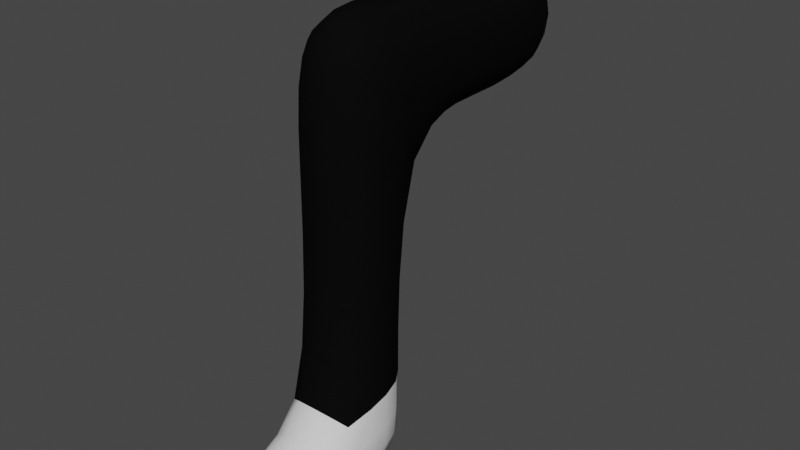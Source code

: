 # Source: Cames1.blend  (saved by Blender 3.6.13; exported with 4.5.12 LTS)
import bpy
from mathutils import Matrix  # noqa: F401  (used for matrix-valued properties, if any)

bpy.ops.wm.read_factory_settings(use_empty=True)
scene = bpy.context.scene
scene.name = 'Scene'

# ---- collections
col_collection = bpy.data.collections.new('Collection'); scene.collection.children.link(col_collection)

# ---- materials (node trees are filled in below, after node groups)
mat_cama = bpy.data.materials.new('Cama')
mat_cama.use_transparent_shadow = False
mat_sabata = bpy.data.materials.new('Sabata')
mat_sabata.use_transparent_shadow = False
mat_cama2 = bpy.data.materials.new('Cama2')
mat_cama2.use_transparent_shadow = False
mat_cama3 = bpy.data.materials.new('Cama3')
mat_cama3.use_transparent_shadow = False
mat_cama4 = bpy.data.materials.new('Cama4')
mat_cama4.use_transparent_shadow = False
mat_sabata2 = bpy.data.materials.new('Sabata2')
mat_sabata2.use_transparent_shadow = False
mat_sabata3 = bpy.data.materials.new('Sabata3')
mat_sabata3.use_transparent_shadow = False
mat_sabata4 = bpy.data.materials.new('Sabata4')
mat_sabata4.use_transparent_shadow = False

# ---- material node trees
mat_cama.use_nodes = True; mat_cama.node_tree.nodes.clear()
_N = mat_cama.node_tree.nodes; _L = mat_cama.node_tree.links
n0 = _N.new('ShaderNodeBsdfPrincipled'); n0.name = 'BSDF Principista'; n0.location = (10, 300)
n0.distribution = 'GGX'
n0.subsurface_method = 'RANDOM_WALK_SKIN'
n0.inputs[0].default_value = (0.0, 0.002621, 0.06998, 1.0)
n0.inputs[2].default_value = 0.9252
n0.inputs[3].default_value = 1.45
n0.inputs[13].default_value = 0.01969
n0.inputs[27].default_value = (0.0, 0.0, 0.0, 1.0)
n0.inputs[28].default_value = 1.0
n1 = _N.new('ShaderNodeOutputMaterial'); n1.name = 'Material'; n1.location = (300, 300)
_L.new(n0.outputs[0], n1.inputs[0])
n1.is_active_output = True
mat_sabata.use_nodes = True; mat_sabata.node_tree.nodes.clear()
_N = mat_sabata.node_tree.nodes; _L = mat_sabata.node_tree.links
n0 = _N.new('ShaderNodeBsdfPrincipled'); n0.name = 'BSDF Principista'; n0.location = (10, 300)
n0.distribution = 'GGX'
n0.subsurface_method = 'RANDOM_WALK_SKIN'
n0.inputs[0].default_value = (0.1376, 0.03157, 0.008426, 1.0)
n0.inputs[2].default_value = 0.9252
n0.inputs[3].default_value = 1.45
n0.inputs[13].default_value = 0.01969
n0.inputs[27].default_value = (0.0, 0.0, 0.0, 1.0)
n0.inputs[28].default_value = 1.0
n1 = _N.new('ShaderNodeOutputMaterial'); n1.name = 'Material'; n1.location = (300, 300)
_L.new(n0.outputs[0], n1.inputs[0])
n1.is_active_output = True
mat_cama2.use_nodes = True; mat_cama2.node_tree.nodes.clear()
_N = mat_cama2.node_tree.nodes; _L = mat_cama2.node_tree.links
n0 = _N.new('ShaderNodeBsdfPrincipled'); n0.name = 'BSDF Principista'; n0.location = (10, 300)
n0.distribution = 'GGX'
n0.subsurface_method = 'RANDOM_WALK_SKIN'
n0.inputs[0].default_value = (0.003483, 0.002997, 0.003492, 1.0)
n0.inputs[2].default_value = 0.9252
n0.inputs[3].default_value = 1.45
n0.inputs[13].default_value = 0.01969
n0.inputs[27].default_value = (0.0, 0.0, 0.0, 1.0)
n0.inputs[28].default_value = 1.0
n1 = _N.new('ShaderNodeOutputMaterial'); n1.name = 'Material'; n1.location = (300, 300)
_L.new(n0.outputs[0], n1.inputs[0])
n1.is_active_output = True
mat_cama3.use_nodes = True; mat_cama3.node_tree.nodes.clear()
_N = mat_cama3.node_tree.nodes; _L = mat_cama3.node_tree.links
n0 = _N.new('ShaderNodeBsdfPrincipled'); n0.name = 'BSDF Principista'; n0.location = (10, 300)
n0.distribution = 'GGX'
n0.subsurface_method = 'RANDOM_WALK_SKIN'
n0.inputs[0].default_value = (0.06998, 0.01668, 0.01591, 1.0)
n0.inputs[2].default_value = 0.9252
n0.inputs[3].default_value = 1.45
n0.inputs[13].default_value = 0.01969
n0.inputs[27].default_value = (0.0, 0.0, 0.0, 1.0)
n0.inputs[28].default_value = 1.0
n1 = _N.new('ShaderNodeOutputMaterial'); n1.name = 'Material'; n1.location = (300, 300)
_L.new(n0.outputs[0], n1.inputs[0])
n1.is_active_output = True
mat_cama4.use_nodes = True; mat_cama4.node_tree.nodes.clear()
_N = mat_cama4.node_tree.nodes; _L = mat_cama4.node_tree.links
n0 = _N.new('ShaderNodeBsdfPrincipled'); n0.name = 'BSDF Principista'; n0.location = (10, 300)
n0.distribution = 'GGX'
n0.subsurface_method = 'RANDOM_WALK_SKIN'
n0.inputs[0].default_value = (0.00609, 0.06998, 0.02358, 1.0)
n0.inputs[2].default_value = 0.9252
n0.inputs[3].default_value = 1.45
n0.inputs[13].default_value = 0.01969
n0.inputs[27].default_value = (0.0, 0.0, 0.0, 1.0)
n0.inputs[28].default_value = 1.0
n1 = _N.new('ShaderNodeOutputMaterial'); n1.name = 'Material'; n1.location = (300, 300)
_L.new(n0.outputs[0], n1.inputs[0])
n1.is_active_output = True
mat_sabata2.use_nodes = True; mat_sabata2.node_tree.nodes.clear()
_N = mat_sabata2.node_tree.nodes; _L = mat_sabata2.node_tree.links
n0 = _N.new('ShaderNodeBsdfPrincipled'); n0.name = 'BSDF Principista'; n0.location = (10, 300)
n0.distribution = 'GGX'
n0.subsurface_method = 'RANDOM_WALK_SKIN'
n0.inputs[2].default_value = 0.9252
n0.inputs[3].default_value = 1.45
n0.inputs[13].default_value = 0.01969
n0.inputs[27].default_value = (0.0, 0.0, 0.0, 1.0)
n0.inputs[28].default_value = 1.0
n1 = _N.new('ShaderNodeOutputMaterial'); n1.name = 'Material'; n1.location = (300, 300)
_L.new(n0.outputs[0], n1.inputs[0])
n1.is_active_output = True
mat_sabata3.use_nodes = True; mat_sabata3.node_tree.nodes.clear()
_N = mat_sabata3.node_tree.nodes; _L = mat_sabata3.node_tree.links
n0 = _N.new('ShaderNodeBsdfPrincipled'); n0.name = 'BSDF Principista'; n0.location = (10, 300)
n0.distribution = 'GGX'
n0.subsurface_method = 'RANDOM_WALK_SKIN'
n0.inputs[0].default_value = (0.4292, 0.2439, 0.04607, 1.0)
n0.inputs[2].default_value = 0.9252
n0.inputs[3].default_value = 1.45
n0.inputs[13].default_value = 0.01969
n0.inputs[27].default_value = (0.0, 0.0, 0.0, 1.0)
n0.inputs[28].default_value = 1.0
n1 = _N.new('ShaderNodeOutputMaterial'); n1.name = 'Material'; n1.location = (300, 300)
_L.new(n0.outputs[0], n1.inputs[0])
n1.is_active_output = True
mat_sabata4.use_nodes = True; mat_sabata4.node_tree.nodes.clear()
_N = mat_sabata4.node_tree.nodes; _L = mat_sabata4.node_tree.links
n0 = _N.new('ShaderNodeBsdfPrincipled'); n0.name = 'BSDF Principista'; n0.location = (10, 300)
n0.distribution = 'GGX'
n0.subsurface_method = 'RANDOM_WALK_SKIN'
n0.inputs[0].default_value = (0.0, 0.0, 0.0, 1.0)
n0.inputs[2].default_value = 0.9252
n0.inputs[3].default_value = 1.45
n0.inputs[13].default_value = 0.01969
n0.inputs[27].default_value = (0.0, 0.0, 0.0, 1.0)
n0.inputs[28].default_value = 1.0
n1 = _N.new('ShaderNodeOutputMaterial'); n1.name = 'Material'; n1.location = (300, 300)
_L.new(n0.outputs[0], n1.inputs[0])
n1.is_active_output = True

# ---- world
world_world = bpy.data.worlds.new('World'); scene.world = world_world
world_world.use_nodes = True; world_world.node_tree.nodes.clear()
_N = world_world.node_tree.nodes; _L = world_world.node_tree.links
n0 = _N.new('ShaderNodeOutputWorld'); n0.name = 'World Output'; n0.location = (300, 300)
n1 = _N.new('ShaderNodeBackground'); n1.name = 'Background'; n1.location = (10, 300)
n1.inputs[0].default_value = (0.05088, 0.05088, 0.05088, 1.0)
_L.new(n1.outputs[0], n0.inputs[0])
n0.is_active_output = True
world_world.color = (0.05088, 0.05088, 0.05088)
world_world.use_sun_shadow = False
world_world.sun_shadow_jitter_overblur = 0.0

# ---- meshes
me_cubo_002 = bpy.data.meshes.new('Cubo.002')
me_cubo_002.from_pydata([(-0.6857, -1.0, -1.0), (-0.6857, -1.0, 1.0), (-0.6857, 1.0, -1.0), (-0.6857, 1.0, 1.0), (0.6857, -1.0, -1.0), (0.6857, -1.0, 1.0), (0.6857, 1.0, -1.0), (0.6857, 1.0, 1.0), (-0.6857, -4.031, -1.0), (-0.6857, -4.031, 1.0), (0.6857, -4.031, 1.0), (0.6857, -4.031, -1.0), (-0.6857, -2.687, 1.0), (0.6857, -2.687, 1.0), (0.6857, -2.687, -1.0), (-0.6857, -2.687, -1.0), (-0.6857, -4.031, -5.986), (0.6857, -4.031, -5.986), (-0.6857, -2.687, -5.986), (0.6857, -2.687, -5.986), (0.6857, -2.687, -4.873), (-0.6857, -2.687, -4.873), (0.6857, -4.031, -5.23), (-0.6857, -4.031, -5.23), (-0.6857, -5.641, -5.986), (0.6857, -5.641, -5.986), (0.6857, -5.641, -5.23), (-0.6857, -5.641, -5.23)], [], [(0, 1, 3, 2), (2, 3, 7, 6), (6, 7, 5, 4), (13, 12, 9, 10), (2, 6, 4, 0), (7, 3, 1, 5), (11, 10, 9, 8), (14, 13, 10, 11), (12, 15, 8, 9), (21, 20, 19, 18), (0, 4, 14, 15), (1, 0, 15, 12), (4, 5, 13, 14), (5, 1, 12, 13), (18, 19, 17, 16), (20, 22, 17, 19), (17, 22, 26, 25), (23, 21, 18, 16), (8, 15, 21, 23), (11, 8, 23, 22), (14, 11, 22, 20), (15, 14, 20, 21), (26, 27, 24, 25), (22, 23, 27, 26), (16, 17, 25, 24), (23, 16, 24, 27)])
me_cubo_002.polygons.foreach_set('use_smooth', [True] * 26)
me_cubo_002.polygons.foreach_set('material_index', [2, 2, 2, 2, 2, 2, 2, 2, 2, 5, 2, 2, 2, 2, 0, 5, 5, 5, 2, 2, 2, 2, 5, 5, 0, 5])
_uv = me_cubo_002.uv_layers.new(name='MapaUV')
_uv.uv.foreach_set('vector', [0.375, 0.0, 0.625, 0.0, 0.625, 0.25, 0.375, 0.25, 0.375, 0.25, 0.625, 0.25, 0.625, 0.5, 0.375, 0.5, 0.375, 0.5, 0.625, 0.5, 0.625, 0.75, 0.375, 0.75, 0.625, 0.75, 0.875, 0.75, 0.875, 0.75, 0.625, 0.75, 0.125, 0.5, 0.375, 0.5, 0.375, 0.75, 0.125, 0.75, 0.625, 0.5, 0.875, 0.5, 0.875, 0.75, 0.625, 0.75, 0.375, 0.75, 0.625, 0.75, 0.625, 1.0, 0.375, 1.0, 0.375, 0.75, 0.625, 0.75, 0.625, 0.75, 0.375, 0.75, 0.625, 0.0, 0.375, 0.0, 0.375, 0.0, 0.625, 0.0, 0.125, 0.75, 0.375, 0.75, 0.375, 0.75, 0.125, 0.75, 0.125, 0.75, 0.375, 0.75, 0.375, 0.75, 0.125, 0.75, 0.625, 0.0, 0.375, 0.0, 0.375, 0.0, 0.625, 0.0, 0.375, 0.75, 0.625, 0.75, 0.625, 0.75, 0.375, 0.75, 0.625, 0.75, 0.875, 0.75, 0.875, 0.75, 0.625, 0.75, 0.125, 0.75, 0.375, 0.75, 0.375, 0.75, 0.125, 0.75, 0.375, 0.75, 0.375, 0.75, 0.375, 0.75, 0.375, 0.75, 0.375, 0.75, 0.375, 0.75, 0.375, 0.75, 0.375, 0.75, 0.375, 0.0, 0.375, 0.0, 0.375, 0.0, 0.375, 0.0, 0.375, 0.0, 0.375, 0.0, 0.375, 0.0, 0.375, 0.0, 0.375, 0.75, 0.375, 1.0, 0.375, 1.0, 0.375, 0.75, 0.375, 0.75, 0.375, 0.75, 0.375, 0.75, 0.375, 0.75, 0.125, 0.75, 0.375, 0.75, 0.375, 0.75, 0.125, 0.75, 0.375, 0.75, 0.375, 1.0, 0.375, 1.0, 0.375, 0.75, 0.375, 0.75, 0.375, 1.0, 0.375, 1.0, 0.375, 0.75, 0.125, 0.75, 0.375, 0.75, 0.375, 0.75, 0.125, 0.75, 0.375, 0.0, 0.375, 0.0, 0.375, 0.0, 0.375, 0.0])
me_cubo_002.materials.append(mat_cama)
me_cubo_002.materials.append(mat_sabata)
me_cubo_002.materials.append(mat_cama2)
me_cubo_002.materials.append(mat_cama3)
me_cubo_002.materials.append(mat_cama4)
me_cubo_002.materials.append(mat_sabata2)
me_cubo_002.materials.append(mat_sabata3)
me_cubo_002.materials.append(mat_sabata4)
me_cubo_002.update()

# ---- objects
ob_cama_001 = bpy.data.objects.new('Cama.001', me_cubo_002)

# ---- transforms, parenting, visibility, modifiers, constraints
ob_cama_001.location = (3.537, 0.0, 5.92)
_m = ob_cama_001.modifiers.new('Subdivisión', 'SUBSURF')
_m.levels = 2

# ---- collection membership
col_collection.objects.link(ob_cama_001)

# ---- scene / render settings (as saved in the file)
scene.frame_start = 1; scene.frame_end = 250; scene.frame_set(1)
scene.render.engine = 'BLENDER_EEVEE_NEXT'
scene.cycles.sampling_pattern = 'TABULATED_SOBOL'
scene.view_settings.view_transform = 'Filmic'
bpy.context.view_layer.update()

# ---- added for rendering (the .blend has no active camera and no usable light): camera, sun
cam_auto = bpy.data.cameras.new('AutoCamera')
cam_auto.lens = 50.0
cam_auto.sensor_width = 36.0
cam_auto.clip_end = 1000.0
ob_auto_camera = bpy.data.objects.new('AutoCamera', cam_auto)
scene.collection.objects.link(ob_auto_camera)
ob_auto_camera.location = (12.5449, -13.1297, 10.6328)
ob_auto_camera.rotation_euler = (1.09748, -7.21219e-08, 0.694738)
scene.camera = ob_auto_camera
light_auto_sun = bpy.data.lights.new('AutoSun', 'SUN')
light_auto_sun.energy = 3.0
light_auto_sun.angle = 0.0523599
ob_auto_sun = bpy.data.objects.new('AutoSun', light_auto_sun)
scene.collection.objects.link(ob_auto_sun)
ob_auto_sun.rotation_euler = (0.872665, 0.174533, 0.523599)
bpy.context.view_layer.update()
